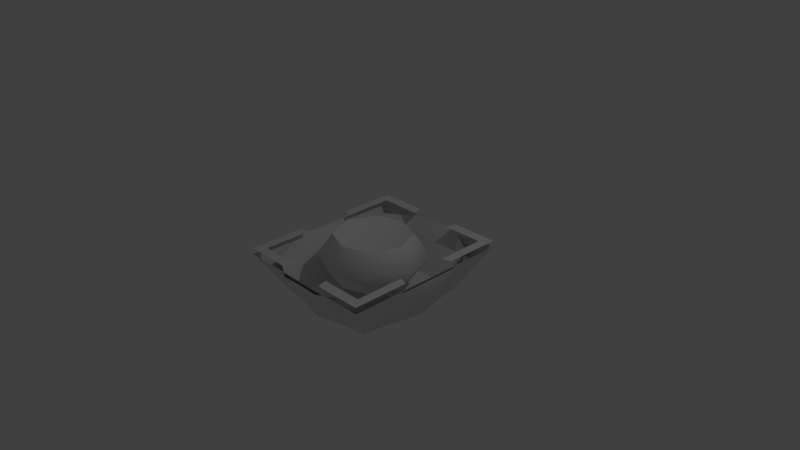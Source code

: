 # Source: golf.blend  (saved by Blender 2.75.4; exported with 4.5.12 LTS)
import bpy
from mathutils import Matrix  # noqa: F401  (used for matrix-valued properties, if any)

bpy.ops.wm.read_factory_settings(use_empty=True)
scene = bpy.context.scene
scene.name = 'Scene'

# ---- collections
col_collection_1 = bpy.data.collections.new('Collection 1'); scene.collection.children.link(col_collection_1)
col_collection_2 = bpy.data.collections.new('Collection 2'); scene.collection.children.link(col_collection_2)
col_collection_2.hide_render = True
col_collection_2.hide_viewport = True

# ---- materials (node trees are filled in below, after node groups)
mat_material = bpy.data.materials.new('Material')
mat_material.alpha_threshold = 0.0
mat_material.use_transparent_shadow = False
mat_material.roughness = 0.5
mat_material.line_color = (0.0, 0.0, 0.0, 1.0)

# ---- material node trees

# ---- world
world_world = bpy.data.worlds.new('World'); scene.world = world_world
world_world.color = (0.05088, 0.05088, 0.05088)
world_world.use_sun_shadow = False
world_world.sun_shadow_jitter_overblur = 0.0
world_world.cycles.sampling_method = 'MANUAL'
world_world.cycles.sample_map_resolution = 256

# ---- cameras
cam_camera = bpy.data.cameras.new('Camera')
cam_camera.clip_end = 100.0
cam_camera.lens = 35.0
cam_camera.sensor_width = 32.0
cam_camera.sensor_height = 18.0
cam_camera.ortho_scale = 7.314
cam_camera.dof.focus_distance = 0.0
cam_camera.dof.aperture_fstop = 128.0

# ---- lights
light_lamp = bpy.data.lights.new('Lamp', 'POINT')
light_lamp.transmission_factor = 0.0
light_lamp.cutoff_distance = 30.0
light_lamp.energy = 100.0
light_lamp.shadow_buffer_clip_start = 1.001
light_lamp.shadow_soft_size = 0.1
light_lamp.shadow_maximum_resolution = 0.006
light_lamp.use_absolute_resolution = True
light_lamp.cycles.use_multiple_importance_sampling = False

# ---- meshes
me_cursor = bpy.data.meshes.new('Cursor')
me_cursor.from_pydata([(1.005, 1.165, 0.1395), (1.005, -1.165, 0.1395), (-1.005, 1.165, 0.1395), (-1.005, -1.165, 0.1395), (1.005, 1.165, 0.1395), (1.005, -1.165, 0.1395), (-1.005, 1.165, 0.1395), (-1.005, -1.165, 0.1395), (0.8798, 1.026, 0.1395), (0.8798, -1.026, 0.1395), (-0.8798, 1.026, 0.1395), (-0.8798, -1.026, 0.1395), (0.8798, 1.026, 0.1395), (1.005, 1.165, 0.1395), (1.005, -1.165, 0.1395), (0.8798, -1.026, 0.1395), (-1.005, 1.165, 0.1395), (-0.8798, 1.026, 0.1395), (-0.8798, -1.026, 0.1395), (-1.005, -1.165, 0.1395), (0.335, -1.165, 0.1395), (-0.335, -1.165, 0.1395), (0.2933, -1.026, 0.1395), (-0.2933, -1.026, 0.1395), (-1.005, 0.3884, 0.1395), (-1.005, -0.3884, 0.1395), (0.2933, 1.026, 0.1395), (-0.2933, 1.026, 0.1395), (0.335, 1.165, 0.1395), (-0.335, 1.165, 0.1395), (1.005, 0.3884, 0.1395), (1.005, -0.3884, 0.1395), (0.335, -1.165, 0.1395), (-0.335, -1.165, 0.1395), (-1.005, 0.3884, 0.1395), (-1.005, -0.3884, 0.1395), (0.335, 1.165, 0.1395), (-0.335, 1.165, 0.1395), (1.005, 0.3884, 0.1395), (1.005, -0.3884, 0.1395), (-0.8798, 0.3419, 0.1395), (-0.8798, -0.3419, 0.1395), (0.8798, 0.3419, 0.1395), (0.8798, -0.3419, 0.1395)], [(33, 7), (35, 7), (37, 6), (39, 5), (5, 32), (6, 34), (4, 36), (4, 38)], [(21, 23, 18, 19), (27, 29, 16, 17), (25, 3, 11, 41), (31, 43, 9, 1), (0, 8, 42, 30), (2, 24, 40, 10), (12, 13, 28, 26), (14, 15, 22, 20)])
me_cursor.polygons.foreach_set('use_smooth', [True] * 8)
_ca = me_cursor.color_attributes.new('Col', 'BYTE_COLOR', 'CORNER')
_ca.data.foreach_set('color', [0.4179, 0.6105, 0.3515, 0.9961, 0.6724, 0.7913, 0.624, 0.9961, 1.0, 1.0, 1.0, 1.0, 0.2346, 0.4621, 0.1651, 1.0, 0.4179, 0.6105, 0.3515, 0.9961, 0.6724, 0.7913, 0.624, 0.9961, 1.0, 1.0, 1.0, 1.0, 0.2346, 0.4621, 0.1651, 1.0, 0.4179, 0.6105, 0.3515, 0.9961, 0.2346, 0.4621, 0.1651, 1.0, 1.0, 1.0, 1.0, 1.0, 0.6724, 0.7913, 0.624, 0.9961, 0.4179, 0.6105, 0.3515, 0.9961, 0.6724, 0.7913, 0.624, 0.9961, 1.0, 1.0, 1.0, 1.0, 0.2346, 0.4621, 0.1651, 1.0, 1.0, 1.0, 1.0, 1.0, 0.2346, 0.4621, 0.1651, 1.0, 0.4179, 0.6105, 0.3515, 0.9961, 0.6724, 0.7913, 0.624, 0.9961, 1.0, 1.0, 1.0, 1.0, 0.6724, 0.7913, 0.624, 0.9961, 0.4179, 0.6105, 0.3515, 0.9961, 0.2346, 0.4621, 0.1651, 1.0, 1.0, 1.0, 1.0, 1.0, 0.2346, 0.4621, 0.1651, 1.0, 0.4179, 0.6105, 0.3515, 0.9961, 0.6724, 0.7913, 0.624, 0.9961, 1.0, 1.0, 1.0, 1.0, 0.2346, 0.4621, 0.1651, 1.0, 0.4179, 0.6105, 0.3515, 0.9961, 0.6724, 0.7913, 0.624, 0.9961])
me_cursor.materials.append(mat_material)
me_cursor.use_remesh_preserve_volume = False
me_cursor.use_remesh_preserve_attributes = False
me_cursor.use_mirror_vertex_groups = False
me_cursor.update()
me_life = bpy.data.meshes.new('Life')
me_life.from_pydata([(-0.3702, -0.3702, -0.2993), (-0.3702, -0.3702, 0.2993), (-0.3702, 0.3702, -0.2993), (-0.3702, 0.3702, 0.2993), (0.3702, -0.3702, -0.2993), (0.3702, -0.3702, 0.2993), (0.3702, 0.3702, -0.2993), (0.3702, 0.3702, 0.2993), (-0.5131, -0.5131, 0.0), (-0.5131, -9.475e-10, 0.2993), (-0.5131, 0.5131, 0.0), (-0.5131, -9.475e-10, -0.2993), (9.475e-10, 0.5131, 0.2993), (0.5131, 0.5131, 0.0), (9.475e-10, 0.5131, -0.2993), (0.5131, -9.475e-10, 0.2993), (0.5131, -0.5131, 0.0), (0.5131, -9.475e-10, -0.2993), (9.475e-10, -0.5131, 0.2993), (9.475e-10, -0.5131, -0.2993), (9.475e-10, -9.475e-10, 0.05532), (9.475e-10, -9.475e-10, -0.05532), (9.475e-10, -0.7256, 0.0), (0.7256, -9.475e-10, 0.0), (9.475e-10, 0.7256, 0.0), (-0.7256, -9.475e-10, 0.0), (-0.5131, -9.475e-10, 0.2993), (-0.3702, 0.3702, 0.2993), (-0.5131, -9.475e-10, -0.2993), (-0.3702, -0.3702, -0.2993), (9.475e-10, 0.5131, 0.2993), (0.3702, 0.3702, 0.2993), (9.475e-10, 0.5131, -0.2993), (-0.3702, 0.3702, -0.2993), (0.5131, -9.475e-10, 0.2993), (0.3702, -0.3702, 0.2993), (0.5131, -9.475e-10, -0.2993), (0.3702, 0.3702, -0.2993), (9.475e-10, -0.5131, 0.2993), (-0.3702, -0.3702, 0.2993), (9.475e-10, -0.5131, -0.2993), (0.3702, -0.3702, -0.2993)], [], [(25, 10, 33, 11), (24, 13, 37, 14), (23, 16, 41, 36), (22, 8, 0, 40), (21, 32, 6), (20, 30, 3), (20, 9, 1), (35, 34, 20), (31, 30, 20), (21, 17, 4), (29, 28, 21), (2, 32, 21), (16, 22, 40, 41), (5, 38, 22, 16), (38, 39, 8, 22), (13, 23, 36, 37), (7, 15, 23, 13), (15, 5, 16, 23), (10, 24, 14, 33), (27, 12, 24, 10), (12, 7, 13, 24), (8, 25, 11, 0), (39, 26, 25, 8), (26, 27, 10, 25), (17, 21, 6), (9, 20, 3), (18, 20, 1), (18, 35, 20), (34, 31, 20), (19, 21, 4), (19, 29, 21), (28, 2, 21)])
me_life.polygons.foreach_set('use_smooth', [True] * 32)
_k = set([(0, 11), (0, 40), (1, 9), (1, 18), (2, 28), (2, 32), (3, 9), (3, 30), (4, 17), (4, 19), (5, 15), (5, 38), (6, 17), (6, 32), (7, 12), (7, 15), (11, 33), (12, 27), (14, 33), (14, 37), (18, 35), (19, 29), (26, 27), (26, 39), (28, 29), (30, 31), (31, 34), (34, 35), (36, 37), (36, 41), (38, 39), (40, 41)])
me_life.attributes.new('sharp_edge', 'BOOLEAN', 'EDGE').data.foreach_set('value', [ (min(e.vertices), max(e.vertices)) in _k for e in me_life.edges])
me_life.use_remesh_preserve_volume = False
me_life.use_remesh_preserve_attributes = False
me_life.use_mirror_vertex_groups = False
me_life.update()
me_cube_002 = bpy.data.meshes.new('Cube.002')
me_cube_002.from_pydata([(1.005, 1.165, 0.05443), (0.6779, 0.7904, -0.557), (1.005, -1.165, 0.05443), (0.6779, -0.7904, -0.557), (-1.005, 1.165, 0.05443), (-0.6779, 0.7904, -0.557), (-1.005, -1.165, 0.05443), (-0.6779, -0.7904, -0.557), (1.005, 1.165, 0.05443), (1.005, -1.165, 0.05443), (-1.005, 1.165, 0.05443), (-1.005, -1.165, 0.05443), (0.6779, 0.7904, -0.557), (0.6779, -0.7904, -0.557), (-0.6779, 0.7904, -0.557), (-0.6779, -0.7904, -0.557), (0.6779, 0.7904, -0.557), (1.005, 1.165, 0.05443), (1.005, -1.165, 0.05443), (0.6779, -0.7904, -0.557), (-1.005, 1.165, 0.05443), (-0.6779, 0.7904, -0.557), (-0.6779, -0.7904, -0.557), (-1.005, -1.165, 0.05443)], [(9, 11), (10, 11), (8, 10), (8, 9)], [(18, 19, 22, 23), (16, 17, 20, 21), (7, 3, 1, 5), (4, 6, 15, 14), (0, 12, 13, 2)])
me_cube_002.polygons.foreach_set('use_smooth', [True] * 5)
_ca = me_cube_002.color_attributes.new('Col', 'BYTE_COLOR', 'CORNER')
_ca.data.foreach_set('color', [1.0, 1.0, 1.0, 1.0, 0.2346, 0.4621, 0.1651, 1.0, 1.0, 1.0, 1.0, 1.0, 0.2346, 0.4621, 0.1651, 1.0, 1.0, 1.0, 1.0, 1.0, 0.2346, 0.4621, 0.1651, 1.0, 1.0, 1.0, 1.0, 1.0, 0.2346, 0.4621, 0.1651, 1.0, 1.0, 1.0, 1.0, 1.0, 0.2346, 0.4621, 0.1651, 1.0, 0.2346, 0.4621, 0.1651, 1.0, 0.2346, 0.4621, 0.1651, 1.0, 1.0, 1.0, 1.0, 1.0, 0.2346, 0.4621, 0.1651, 1.0, 1.0, 1.0, 1.0, 1.0, 0.2346, 0.4621, 0.1651, 1.0, 1.0, 1.0, 1.0, 1.0, 0.2346, 0.4621, 0.1651, 1.0, 1.0, 1.0, 1.0, 1.0, 0.2346, 0.4621, 0.1651, 1.0])
me_cube_002.materials.append(mat_material)
me_cube_002.use_remesh_preserve_volume = False
me_cube_002.use_remesh_preserve_attributes = False
me_cube_002.use_mirror_vertex_groups = False
me_cube_002.update()
me_cube_001 = bpy.data.meshes.new('Cube.001')
me_cube_001.from_pydata([(0.7793, 0.9034, 0.01322), (0.31, 1.189, 0.01953), (1.009, 0.4098, 0.02835), (0.6735, 0.7854, -0.5263), (0.7793, -0.9034, 0.01322), (0.31, -1.189, 0.01953), (1.009, -0.4098, 0.02835), (1.009, -1.113e-07, 0.02552), (0.864, -2.814e-09, -0.5263), (0.6735, -0.7854, -0.5263), (-0.7793, 0.9034, 0.01322), (-0.31, 1.189, 0.01953), (-1.009, 0.4098, 0.02835), (1.113e-07, 1.189, 0.02292), (6.851e-08, 0.9396, -0.5263), (-0.6735, 0.7854, -0.5263), (-0.7793, -0.9034, 0.01322), (-0.31, -1.189, 0.01953), (-1.009, -0.4098, 0.02835), (-1.009, 1.113e-07, 0.02552), (-1.113e-07, -1.189, 0.02292), (1.691e-08, 1.408e-07, -0.9653), (-0.864, 1.263e-07, -0.5263), (-6.064e-08, -0.9396, -0.5263), (-0.6735, -0.7854, -0.5263)], [], [(14, 21, 3), (14, 3, 1), (23, 9, 21), (5, 9, 23), (14, 15, 21), (11, 15, 14), (23, 21, 24), (23, 24, 17), (0, 1, 3), (9, 5, 4), (15, 11, 10), (16, 17, 24), (8, 7, 2), (21, 8, 3), (3, 2, 0), (8, 9, 6), (21, 9, 8), (22, 15, 12), (21, 15, 22), (22, 19, 18), (21, 22, 24), (24, 18, 16), (4, 6, 9), (10, 12, 15), (13, 14, 1), (20, 5, 23), (13, 11, 14), (20, 23, 17), (3, 8, 2), (7, 8, 6), (19, 22, 12), (24, 22, 18)])
me_cube_001.polygons.foreach_set('use_smooth', [True] * 32)
_k = set([(0, 1), (0, 2), (1, 13), (2, 7), (4, 5), (4, 6), (5, 20), (6, 7), (10, 11), (10, 12), (11, 13), (12, 19), (16, 17), (16, 18), (17, 20), (18, 19)])
me_cube_001.attributes.new('sharp_edge', 'BOOLEAN', 'EDGE').data.foreach_set('value', [ (min(e.vertices), max(e.vertices)) in _k for e in me_cube_001.edges])
_ca = me_cube_001.color_attributes.new('Col', 'BYTE_COLOR', 'CORNER')
_ca.data.foreach_set('color', [0.2346, 0.4621, 0.1651, 1.0, 0.2232, 0.2159, 0.2307, 1.0, 0.2346, 0.4621, 0.1651, 1.0, 0.2346, 0.4621, 0.1651, 1.0, 0.2346, 0.4621, 0.1651, 1.0, 0.2346, 0.4621, 0.1651, 1.0, 0.2346, 0.4621, 0.1651, 1.0, 0.2346, 0.4621, 0.1651, 1.0, 0.2232, 0.2159, 0.2307, 1.0, 0.2346, 0.4621, 0.1651, 1.0, 0.2346, 0.4621, 0.1651, 1.0, 0.2346, 0.4621, 0.1651, 1.0, 0.2346, 0.4621, 0.1651, 1.0, 0.2346, 0.4621, 0.1651, 1.0, 0.2232, 0.2159, 0.2307, 1.0, 0.2346, 0.4621, 0.1651, 1.0, 0.2346, 0.4621, 0.1651, 1.0, 0.2346, 0.4621, 0.1651, 1.0, 0.2346, 0.4621, 0.1651, 1.0, 0.2232, 0.2159, 0.2307, 1.0, 0.2346, 0.4621, 0.1651, 1.0, 0.2346, 0.4621, 0.1651, 1.0, 0.2346, 0.4621, 0.1651, 1.0, 0.2346, 0.4621, 0.1651, 1.0, 0.2346, 0.4621, 0.1651, 1.0, 0.2346, 0.4621, 0.1651, 1.0, 0.2346, 0.4621, 0.1651, 1.0, 0.2346, 0.4621, 0.1651, 1.0, 0.2346, 0.4621, 0.1651, 1.0, 0.2346, 0.4621, 0.1651, 1.0, 0.2346, 0.4621, 0.1651, 1.0, 0.2346, 0.4621, 0.1651, 1.0, 0.2346, 0.4621, 0.1651, 1.0, 0.2346, 0.4621, 0.1651, 1.0, 0.2346, 0.4621, 0.1651, 1.0, 0.2346, 0.4621, 0.1651, 1.0, 0.2346, 0.4621, 0.1651, 1.0, 0.2346, 0.4621, 0.1651, 1.0, 0.2346, 0.4621, 0.1651, 1.0, 0.2232, 0.2159, 0.2307, 1.0, 0.2346, 0.4621, 0.1651, 1.0, 0.2346, 0.4621, 0.1651, 1.0, 0.2346, 0.4621, 0.1651, 1.0, 0.2346, 0.4621, 0.1651, 1.0, 0.2346, 0.4621, 0.1651, 1.0, 0.2346, 0.4621, 0.1651, 1.0, 0.2346, 0.4621, 0.1651, 1.0, 0.2346, 0.4621, 0.1651, 1.0, 0.2232, 0.2159, 0.2307, 1.0, 0.2346, 0.4621, 0.1651, 1.0, 0.2346, 0.4621, 0.1651, 1.0, 0.2346, 0.4621, 0.1651, 1.0, 0.2346, 0.4621, 0.1651, 1.0, 0.2346, 0.4621, 0.1651, 1.0, 0.2232, 0.2159, 0.2307, 1.0, 0.2346, 0.4621, 0.1651, 1.0, 0.2346, 0.4621, 0.1651, 1.0, 0.2346, 0.4621, 0.1651, 1.0, 0.2346, 0.4621, 0.1651, 1.0, 0.2346, 0.4621, 0.1651, 1.0, 0.2232, 0.2159, 0.2307, 1.0, 0.2346, 0.4621, 0.1651, 1.0, 0.2346, 0.4621, 0.1651, 1.0, 0.2346, 0.4621, 0.1651, 1.0, 0.2346, 0.4621, 0.1651, 1.0, 0.2346, 0.4621, 0.1651, 1.0, 0.2346, 0.4621, 0.1651, 1.0, 0.2346, 0.4621, 0.1651, 1.0, 0.2346, 0.4621, 0.1651, 1.0, 0.2346, 0.4621, 0.1651, 1.0, 0.2346, 0.4621, 0.1651, 1.0, 0.2346, 0.4621, 0.1651, 1.0, 0.2346, 0.4621, 0.1651, 1.0, 0.2346, 0.4621, 0.1651, 1.0, 0.2346, 0.4621, 0.1651, 1.0, 0.2346, 0.4621, 0.1651, 1.0, 0.2346, 0.4621, 0.1651, 1.0, 0.2346, 0.4621, 0.1651, 1.0, 0.2346, 0.4621, 0.1651, 1.0, 0.2346, 0.4621, 0.1651, 1.0, 0.2346, 0.4621, 0.1651, 1.0, 0.2346, 0.4621, 0.1651, 1.0, 0.2346, 0.4621, 0.1651, 1.0, 0.2346, 0.4621, 0.1651, 1.0, 0.2346, 0.4621, 0.1651, 1.0, 0.2346, 0.4621, 0.1651, 1.0, 0.2346, 0.4621, 0.1651, 1.0, 0.2346, 0.4621, 0.1651, 1.0, 0.2346, 0.4621, 0.1651, 1.0, 0.2346, 0.4621, 0.1651, 1.0, 0.2346, 0.4621, 0.1651, 1.0, 0.2346, 0.4621, 0.1651, 1.0, 0.2346, 0.4621, 0.1651, 1.0, 0.2346, 0.4621, 0.1651, 1.0, 0.2346, 0.4621, 0.1651, 1.0, 0.2346, 0.4621, 0.1651, 1.0])
me_cube_001.materials.append(mat_material)
me_cube_001.use_remesh_preserve_volume = False
me_cube_001.use_remesh_preserve_attributes = False
me_cube_001.use_mirror_vertex_groups = False
me_cube_001.update()
me_cube_004 = bpy.data.meshes.new('Cube.004')
me_cube_004.from_pydata([(0.5, -0.5, -0.005365), (0.0, 0.0, 0.6768), (-0.5, -0.5, 0.009589), (0.0, -0.6805, 0.04426), (-0.6805, 0.0, -0.004895), (0.0, 0.0, -0.755), (0.6805, 0.0, 0.02014), (-0.5, 0.5, -0.005645), (0.0, 0.6805, -0.01712), (0.5, 0.5, -0.01422)], [], [(3, 2, 5), (8, 5, 7), (6, 5, 9), (3, 0, 1), (4, 2, 1), (8, 1, 9), (4, 1, 7), (6, 0, 5), (2, 3, 1), (1, 6, 9), (1, 8, 7), (0, 6, 1), (0, 3, 5), (5, 8, 9), (5, 4, 7), (2, 4, 5)])
me_cube_004.polygons.foreach_set('use_smooth', [True] * 16)
me_cube_004.use_remesh_preserve_volume = False
me_cube_004.use_remesh_preserve_attributes = False
me_cube_004.use_mirror_vertex_groups = False
me_cube_004.update()
me_cube_003 = bpy.data.meshes.new('Cube.003')
me_cube_003.from_pydata([(-1.0, -1.0, -0.5686), (-1.0, -1.0, 0.5701), (-1.0, 1.0, -0.5706), (-1.0, 1.0, 0.5701), (1.0, -1.0, -0.5639), (1.0, -1.0, 0.5701), (1.0, 1.0, -0.5706), (1.0, 1.0, 0.5701), (-1.0, -0.5, 0.5631), (-1.0, 0.0, 0.5585), (-1.0, 0.5, 0.5673), (-1.0, 0.5, -0.5706), (-1.0, 0.0, -0.5654), (-1.0, -0.5, -0.5602), (-0.5, 1.0, 0.5654), (0.0, 1.0, 0.5659), (0.5, 1.0, 0.5644), (0.5, 1.0, -0.5706), (0.0, 1.0, -0.5706), (-0.5, 1.0, -0.5706), (1.0, 0.5, 0.5653), (1.0, 0.0, 0.5679), (1.0, -0.5, 0.5681), (1.0, -0.5, -0.5665), (1.0, 0.0, -0.5706), (1.0, 0.5, -0.5706), (0.5, -1.0, 0.5669), (0.0, -1.0, 0.569), (-0.5, -1.0, 0.5664), (-0.5, -1.0, -0.5624), (0.0, -1.0, -0.5507), (0.5, -1.0, -0.5633), (0.5, -0.5, 0.5629), (0.0, -0.5, 0.56), (-0.5, -0.5, 0.5566), (0.5, 0.0, 0.5664), (0.0, 0.0, 0.5236), (-0.5, 0.0, 0.5628), (0.5, 0.5, 0.5517), (0.0, 0.5, 0.551), (-0.5, 0.5, 0.5625), (-0.5, -0.5, -0.5463), (0.0, -0.5, -0.5242), (0.5, -0.5, -0.5696), (-0.5, 0.0, -0.5681), (0.0, 0.0, -0.5687), (0.5, 0.0, -0.5508), (-0.5, 0.5, -0.5695), (0.0, 0.5, -0.5666), (0.5, 0.5, -0.5684)], [], [(49, 17, 6, 25), (40, 14, 3, 10), (28, 34, 8, 1), (34, 37, 9, 8), (37, 40, 10, 9), (5, 22, 32, 26), (26, 32, 33, 27), (27, 33, 34, 28), (22, 21, 35, 32), (32, 35, 36, 33), (33, 36, 37, 34), (21, 20, 38, 35), (35, 38, 39, 36), (36, 39, 40, 37), (20, 7, 16, 38), (38, 16, 15, 39), (39, 15, 14, 40), (31, 43, 23, 4), (43, 46, 24, 23), (46, 49, 25, 24), (0, 13, 41, 29), (29, 41, 42, 30), (30, 42, 43, 31), (13, 12, 44, 41), (41, 44, 45, 42), (42, 45, 46, 43), (12, 11, 47, 44), (44, 47, 48, 45), (45, 48, 49, 46), (11, 2, 19, 47), (47, 19, 18, 48), (48, 18, 17, 49)])
me_cube_003.polygons.foreach_set('use_smooth', [True] * 32)
me_cube_003.use_remesh_preserve_volume = False
me_cube_003.use_remesh_preserve_attributes = False
me_cube_003.use_mirror_vertex_groups = False
me_cube_003.update()

# ---- objects
ob_cursor = bpy.data.objects.new('Cursor', me_cursor)
ob_life = bpy.data.objects.new('Life', me_life)
ob_heart = bpy.data.objects.new('Heart', me_cube_002)
ob_cell = bpy.data.objects.new('Cell', me_cube_001)
ob_lamp = bpy.data.objects.new('Lamp', light_lamp)
ob_camera = bpy.data.objects.new('Camera', cam_camera)
ob_single = bpy.data.objects.new('Single', me_cube_004)
ob_full = bpy.data.objects.new('Full', me_cube_003)

# ---- transforms, parenting, visibility, modifiers, constraints
ob_cursor.location = (0.0, 0.0, 0.0)
ob_cursor.lock_rotations_4d = False
ob_cursor.empty_display_type = 'ARROWS'
ob_cursor.lineart.crease_threshold = 0.0
ob_life.location = (0.0, 0.0, 0.0)
ob_life.lineart.crease_threshold = 0.0
ob_heart.location = (0.0, 0.0, 0.0)
ob_heart.lock_rotations_4d = False
ob_heart.empty_display_type = 'ARROWS'
ob_heart.lineart.crease_threshold = 0.0
ob_cell.location = (0.0, 0.0, 0.0)
ob_cell.lock_rotations_4d = False
ob_cell.empty_display_type = 'ARROWS'
ob_cell.lineart.crease_threshold = 0.0
_m = ob_cell.modifiers.new('EdgeSplit', 'EDGE_SPLIT')
_m.use_edge_angle = False
ob_lamp.location = (4.076, 1.005, 5.904)
ob_lamp.rotation_euler = (0.6503, 0.05522, 1.866)
ob_lamp.lock_rotations_4d = False
ob_lamp.empty_display_type = 'ARROWS'
ob_lamp.color = (0.0, 0.0, 0.0, 0.0)
ob_lamp.hide_viewport = True
ob_lamp.lineart.crease_threshold = 0.0
ob_camera.location = (7.481, -6.508, 5.344)
ob_camera.rotation_euler = (1.109, 0.01082, 0.8149)
ob_camera.lock_rotations_4d = False
ob_camera.empty_display_type = 'ARROWS'
ob_camera.color = (0.0, 0.0, 0.0, 0.0)
ob_camera.hide_viewport = True
ob_camera.display_type = 'WIRE'
ob_camera.lineart.crease_threshold = 0.0
ob_single.location = (0.0, 0.0, 0.0)
ob_single.lineart.crease_threshold = 0.0
ob_full.location = (0.0, 0.0, 0.0)
ob_full.lineart.crease_threshold = 0.0

# ---- collection membership
col_collection_1.objects.link(ob_cursor)
col_collection_1.objects.link(ob_life)
col_collection_1.objects.link(ob_heart)
col_collection_1.objects.link(ob_cell)
col_collection_1.objects.link(ob_lamp)
col_collection_1.objects.link(ob_camera)
col_collection_2.objects.link(ob_single)
col_collection_2.objects.link(ob_full)

# ---- scene / render settings (as saved in the file)
scene.camera = ob_camera
scene.frame_start = 1; scene.frame_end = 250; scene.frame_set(1)
scene.render.engine = 'BLENDER_EEVEE_NEXT'
scene.render.resolution_percentage = 50
scene.render.dither_intensity = 0.0
scene.cycles.use_denoising = False
scene.cycles.samples = 10
scene.cycles.sampling_pattern = 'TABULATED_SOBOL'
scene.cycles.light_sampling_threshold = 0.0
scene.cycles.use_adaptive_sampling = False
scene.cycles.use_light_tree = False
scene.cycles.blur_glossy = 0.0
scene.cycles.pixel_filter_type = 'GAUSSIAN'
scene.cycles.sample_clamp_indirect = 0.0
scene.view_settings.view_transform = 'Standard'
bpy.context.view_layer.update()

